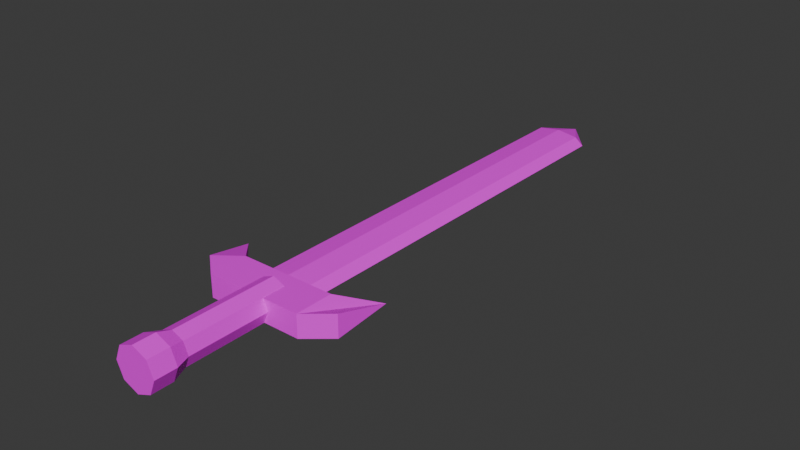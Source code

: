 # Source: gear.blend  (saved by Blender 5.2.44; exported with 4.5.12 LTS)
import bpy
from mathutils import Matrix  # noqa: F401  (used for matrix-valued properties, if any)

bpy.ops.wm.read_factory_settings(use_empty=True)
scene = bpy.context.scene
scene.name = 'Scene'

# ---- collections
col_collection = bpy.data.collections.new('Collection'); scene.collection.children.link(col_collection)

# ---- images (referenced by path relative to the original .blend; pixels are not part of the script)
import os
ASSET_DIR = os.environ.get("B2B_ASSET_DIR", "")  # directory of the original .blend (textures are referenced by path, not embedded)
HERE = os.path.dirname(os.path.abspath(__file__))  # packed textures are extracted next to this script under _unpacked/

def load_image(name, relpath, width, height, colorspace="sRGB"):
    """Load a texture the original file referenced (path relative to the .blend, or extracted next to this script)."""
    p = next((c for c in (os.path.join(HERE, relpath), os.path.join(ASSET_DIR, relpath)) if relpath and os.path.exists(c)), "")
    if p:
        img = bpy.data.images.load(p, check_existing=True)
        img.name = name
    else:  # same state as the original file: an image datablock whose file is absent (Cycles renders it pink)
        img = bpy.data.images.new(name, width, height)
        img.source = "FILE"
        img.filepath = "//" + (relpath or name)
    img.colorspace_settings.name = colorspace
    return img
img_dungeon_texture_png = load_image('dungeon-texture.png', 'dungeon-texture.png', 1024, 1024, 'sRGB')

# ---- materials (node trees are filled in below, after node groups)
mat_material = bpy.data.materials.new('Material')
mat_material.alpha_threshold = 0.0
mat_material.use_backface_culling_lightprobe_volume = False
mat_material.roughness = 0.5
mat_material.line_color = (0.0, 0.0, 0.0, 1.0)

# ---- material node trees
mat_material.use_nodes = True; mat_material.node_tree.nodes.clear()
_N = mat_material.node_tree.nodes; _L = mat_material.node_tree.links
n0 = _N.new('ShaderNodeOutputMaterial'); n0.name = 'Material Output'; n0.location = (200, 100)
n1 = _N.new('ShaderNodeBsdfPrincipled'); n1.name = 'Principled BSDF'; n1.location = (-200, 100)
n1.inputs[10].default_value = 0.005
n2 = _N.new('ShaderNodeTexImage'); n2.name = 'Image Texture'; n2.location = (-518, 77)
n2.image = img_dungeon_texture_png
n2.interpolation = 'Closest'
_L.new(n1.outputs[0], n0.inputs[0])
_L.new(n2.outputs[0], n1.inputs[0])
n0.is_active_output = True

# ---- world
world_world = bpy.data.worlds.new('World'); scene.world = world_world
world_world.use_nodes = True; world_world.node_tree.nodes.clear()
_N = world_world.node_tree.nodes; _L = world_world.node_tree.links
n0 = _N.new('ShaderNodeOutputWorld'); n0.name = 'World Output'; n0.location = (200, 100)
n1 = _N.new('ShaderNodeBackground'); n1.name = 'Background'; n1.location = (-200, 100)
n1.inputs[0].default_value = (0.05088, 0.05088, 0.05088, 1.0)
_L.new(n1.outputs[0], n0.inputs[0])
n0.is_active_output = True
world_world.color = (0.05088, 0.05088, 0.05088)
world_world.sun_shadow_jitter_overblur = 0.0

# ---- meshes
me_cylinder = bpy.data.meshes.new('Cylinder')
me_cylinder.from_pydata([(-6.452e-09, 2.117, -0.04515), (-6.452e-09, 0.3202, -0.04515), (0.09475, 2.117, -0.03193), (0.09475, 0.3202, -0.03193), (0.134, 2.117, 0.0), (0.134, 0.3202, 0.0), (0.09475, 2.117, 0.03193), (0.09475, 0.3202, 0.03193), (-6.452e-09, 2.117, 0.04515), (-6.452e-09, 0.3202, 0.04515), (-0.09475, 2.117, 0.03193), (-0.09475, 0.3202, 0.03193), (-0.134, 2.117, 0.0), (-0.134, 0.3202, 0.0), (-0.09475, 2.117, -0.03193), (-0.09475, 0.3202, -0.03193), (0.0, 2.274, 0.0), (-0.3215, 0.2424, -0.05), (-0.3215, 0.2424, 0.05), (-0.35, 0.4602, 0.0), (-0.35, 0.4602, 0.0), (0.3215, 0.2424, -0.05), (0.3215, 0.2424, 0.05), (0.35, 0.4602, 0.0), (0.35, 0.4602, 0.0), (0.2147, 0.3234, -0.05), (-0.2147, 0.3234, -0.05), (-0.2147, 0.3234, 0.05), (0.2147, 0.3234, 0.05), (-0.2147, 0.1524, -0.05), (0.2147, 0.1524, -0.05), (0.2147, 0.1524, 0.05), (-0.2147, 0.1524, 0.05), (-6.907e-09, 0.2573, 0.073), (-6.907e-09, -0.2023, 0.073), (0.05162, 0.2573, 0.05162), (0.05162, -0.2023, 0.05162), (0.073, 0.2573, -3.453e-09), (0.073, -0.2023, -3.453e-09), (0.05162, 0.2573, -0.05162), (0.05162, -0.2023, -0.05162), (-6.907e-09, 0.2573, -0.073), (-6.907e-09, -0.2023, -0.073), (-0.05162, 0.2573, -0.05162), (-0.05162, -0.2023, -0.05162), (-0.073, 0.2573, -3.453e-09), (-0.073, -0.2023, -3.453e-09), (-0.05162, 0.2573, 0.05162), (-0.05162, -0.2023, 0.05162), (0.06703, -0.2657, 0.06703), (-4.519e-09, -0.2657, 0.0948), (0.0948, -0.2657, -2.438e-09), (0.06703, -0.2657, -0.06703), (-4.519e-09, -0.2657, -0.0948), (-0.06703, -0.2657, -0.06703), (-0.0948, -0.2657, -2.438e-09), (-0.06703, -0.2657, 0.06703), (0.06703, -0.3621, 0.06703), (-4.519e-09, -0.3621, 0.0948), (0.0948, -0.3621, 2.098e-10), (0.06703, -0.3621, -0.06703), (-4.519e-09, -0.3621, -0.0948), (-0.06703, -0.3621, -0.06703), (-0.0948, -0.3621, 2.098e-10), (-0.06703, -0.3621, 0.06703)], [], [(0, 1, 3, 2), (2, 3, 5, 4), (4, 5, 7, 6), (6, 7, 9, 8), (8, 9, 11, 10), (10, 11, 13, 12), (17, 18, 20, 19), (12, 13, 15, 14), (14, 15, 1, 0), (4, 6, 16), (10, 12, 16), (6, 8, 16), (12, 14, 16), (2, 4, 16), (8, 10, 16), (14, 0, 16), (0, 2, 16), (25, 28, 24, 23), (23, 24, 22, 21), (29, 32, 18, 17), (25, 23, 21, 30), (27, 20, 18, 32), (24, 28, 31, 22), (28, 27, 32, 31), (19, 26, 29, 17), (26, 25, 30, 29), (21, 22, 31, 30), (30, 31, 32, 29), (19, 20, 27, 26), (26, 27, 28, 25), (33, 34, 36, 35), (35, 36, 38, 37), (37, 38, 40, 39), (39, 40, 42, 41), (41, 42, 44, 43), (43, 44, 46, 45), (42, 40, 52, 53), (45, 46, 48, 47), (47, 48, 34, 33), (33, 35, 37, 39, 41, 43, 45, 47), (50, 56, 64, 58), (48, 46, 55, 56), (38, 36, 49, 51), (44, 42, 53, 54), (34, 48, 56, 50), (36, 34, 50, 49), (40, 38, 51, 52), (46, 44, 54, 55), (57, 58, 64, 63, 62, 61, 60, 59), (55, 54, 62, 63), (53, 52, 60, 61), (51, 49, 57, 59), (56, 55, 63, 64), (54, 53, 61, 62), (52, 51, 59, 60), (49, 50, 58, 57)])
_uv = me_cylinder.uv_layers.new(name='UVMap')
_uv.uv.foreach_set('vector', [0.1641, 0.6562, 0.1641, 0.5, 0.1562, 0.5, 0.1562, 0.6562, 0.1562, 0.6562, 0.1562, 0.5, 0.1484, 0.5, 0.1484, 0.6562, 0.1797, 0.6562, 0.1797, 0.5, 0.1719, 0.5, 0.1719, 0.6562, 0.1719, 0.6562, 0.1719, 0.5, 0.1641, 0.5, 0.1641, 0.6562, 0.1641, 0.6562, 0.1641, 0.5, 0.1562, 0.5, 0.1562, 0.6562, 0.1562, 0.6562, 0.1562, 0.5, 0.1484, 0.5, 0.1484, 0.6562, 0.1094, 0.8281, 0.1094, 0.8281, 0.1094, 0.8281, 0.1094, 0.8281, 0.1797, 0.6562, 0.1797, 0.5, 0.1719, 0.5, 0.1719, 0.6562, 0.1719, 0.6562, 0.1719, 0.5, 0.1641, 0.5, 0.1641, 0.6562, 0.1797, 0.6562, 0.1719, 0.6562, 0.1641, 0.7344, 0.1562, 0.6562, 0.1484, 0.6562, 0.1641, 0.7344, 0.1719, 0.6562, 0.1641, 0.6562, 0.1641, 0.7344, 0.1797, 0.6562, 0.1719, 0.6562, 0.1641, 0.7344, 0.1562, 0.6562, 0.1484, 0.6562, 0.1641, 0.7344, 0.1641, 0.6562, 0.1562, 0.6562, 0.1641, 0.7344, 0.1719, 0.6562, 0.1641, 0.6562, 0.1641, 0.7344, 0.1641, 0.6562, 0.1562, 0.6562, 0.1641, 0.7344, 0.04688, 0.8281, 0.04688, 0.8281, 0.04688, 0.8281, 0.04688, 0.8281, 0.1094, 0.8281, 0.1094, 0.8281, 0.1094, 0.8281, 0.1094, 0.8281, 0.1094, 0.8281, 0.1094, 0.8281, 0.1094, 0.8281, 0.1094, 0.8281, 0.01562, 0.7969, 0.01562, 0.7969, 0.01562, 0.7969, 0.01562, 0.7969, 0.01562, 0.7969, 0.01562, 0.7969, 0.01562, 0.7969, 0.01562, 0.7969, 0.01562, 0.7969, 0.01562, 0.7969, 0.01562, 0.7969, 0.01562, 0.7969, 0.01562, 0.7969, 0.01562, 0.7969, 0.01562, 0.7969, 0.01562, 0.7969, 0.01562, 0.7969, 0.01562, 0.7969, 0.01562, 0.7969, 0.01562, 0.7969, 0.01562, 0.7969, 0.01562, 0.7969, 0.01562, 0.7969, 0.01562, 0.7969, 0.1094, 0.8281, 0.1094, 0.8281, 0.1094, 0.8281, 0.1094, 0.8281, 0.1094, 0.8281, 0.1094, 0.8281, 0.1094, 0.8281, 0.1094, 0.8281, 0.04688, 0.8281, 0.04688, 0.8281, 0.04688, 0.8281, 0.04688, 0.8281, 0.04688, 0.8281, 0.04688, 0.8281, 0.04688, 0.8281, 0.04688, 0.8281, 0.2188, 0.5781, 0.2188, 0.5, 0.2266, 0.5, 0.2266, 0.5781, 0.2266, 0.5781, 0.2266, 0.5, 0.2344, 0.5, 0.2344, 0.5781, 0.2031, 0.5781, 0.2031, 0.5, 0.2109, 0.5, 0.2109, 0.5781, 0.2109, 0.5781, 0.2109, 0.5, 0.2188, 0.5, 0.2188, 0.5781, 0.2188, 0.5781, 0.2188, 0.5, 0.2266, 0.5, 0.2266, 0.5781, 0.2266, 0.5781, 0.2266, 0.5, 0.2344, 0.5, 0.2344, 0.5781, 0.04688, 0.7969, 0.04688, 0.7969, 0.04688, 0.7969, 0.04688, 0.7969, 0.2031, 0.5781, 0.2031, 0.5, 0.2109, 0.5, 0.2109, 0.5781, 0.2109, 0.5781, 0.2109, 0.5, 0.2188, 0.5, 0.2188, 0.5781, 0.75, 0.49, 0.9197, 0.4197, 0.99, 0.25, 0.9197, 0.08029, 0.75, 0.01, 0.5803, 0.08029, 0.51, 0.25, 0.5803, 0.4197, 0.07812, 0.9531, 0.07812, 0.9531, 0.07812, 0.9531, 0.07812, 0.9531, 0.04688, 0.7969, 0.04688, 0.7969, 0.04688, 0.7969, 0.04688, 0.7969, 0.04688, 0.7969, 0.04688, 0.7969, 0.04688, 0.7969, 0.04688, 0.7969, 0.04688, 0.7969, 0.04688, 0.7969, 0.04688, 0.7969, 0.04688, 0.7969, 0.04688, 0.7969, 0.04688, 0.7969, 0.04688, 0.7969, 0.04688, 0.7969, 0.04688, 0.7969, 0.04688, 0.7969, 0.04688, 0.7969, 0.04688, 0.7969, 0.04688, 0.7969, 0.04688, 0.7969, 0.04688, 0.7969, 0.04688, 0.7969, 0.04688, 0.7969, 0.04688, 0.7969, 0.04688, 0.7969, 0.04688, 0.7969, 0.07812, 0.9531, 0.07812, 0.9531, 0.07812, 0.9531, 0.07812, 0.9531, 0.07812, 0.9531, 0.07812, 0.9531, 0.07812, 0.9531, 0.07812, 0.9531, 0.07812, 0.9531, 0.07812, 0.9531, 0.07812, 0.9531, 0.07812, 0.9531, 0.07812, 0.9531, 0.07812, 0.9531, 0.07812, 0.9531, 0.07812, 0.9531, 0.07812, 0.9531, 0.07812, 0.9531, 0.07812, 0.9531, 0.07812, 0.9531, 0.07812, 0.9531, 0.07812, 0.9531, 0.07812, 0.9531, 0.07812, 0.9531, 0.07812, 0.9531, 0.07812, 0.9531, 0.07812, 0.9531, 0.07812, 0.9531, 0.07812, 0.9531, 0.07812, 0.9531, 0.07812, 0.9531, 0.07812, 0.9531, 0.07812, 0.9531, 0.07812, 0.9531, 0.07812, 0.9531, 0.07812, 0.9531])
me_cylinder.materials.append(mat_material)
me_cylinder.update()

# ---- objects
ob_sword = bpy.data.objects.new('Sword', me_cylinder)

# ---- transforms, parenting, visibility, modifiers, constraints
ob_sword.location = (0.0, 0.0, 0.0)

# ---- collection membership
col_collection.objects.link(ob_sword)

# ---- scene / render settings (as saved in the file)
scene.frame_start = 1; scene.frame_end = 250; scene.frame_set(1)
scene.render.engine = 'BLENDER_EEVEE_NEXT'
scene.render.bake_bias = 0.0
scene.render.bake_samples = 0
scene.render.compositor_device = 'GPU'
scene.eevee.use_volume_custom_range = False
scene.eevee.fast_gi_thickness_near = 0.1
scene.eevee.fast_gi_thickness_far = 0.0
scene.eevee.ray_tracing_options.screen_trace_thickness = 0.1
bpy.context.view_layer.update()

# ---- added for rendering (the .blend has no active camera and no usable light): camera, sun
cam_auto = bpy.data.cameras.new('AutoCamera')
cam_auto.lens = 50.0
cam_auto.sensor_width = 36.0
cam_auto.clip_end = 1000.0
ob_auto_camera = bpy.data.objects.new('AutoCamera', cam_auto)
scene.collection.objects.link(ob_auto_camera)
ob_auto_camera.location = (2.52939, -2.07939, 2.02351)
ob_auto_camera.rotation_euler = (1.09748, -7.21219e-08, 0.694738)
scene.camera = ob_auto_camera
light_auto_sun = bpy.data.lights.new('AutoSun', 'SUN')
light_auto_sun.energy = 3.0
light_auto_sun.angle = 0.0523599
ob_auto_sun = bpy.data.objects.new('AutoSun', light_auto_sun)
scene.collection.objects.link(ob_auto_sun)
ob_auto_sun.rotation_euler = (0.872665, 0.174533, 0.523599)
bpy.context.view_layer.update()
